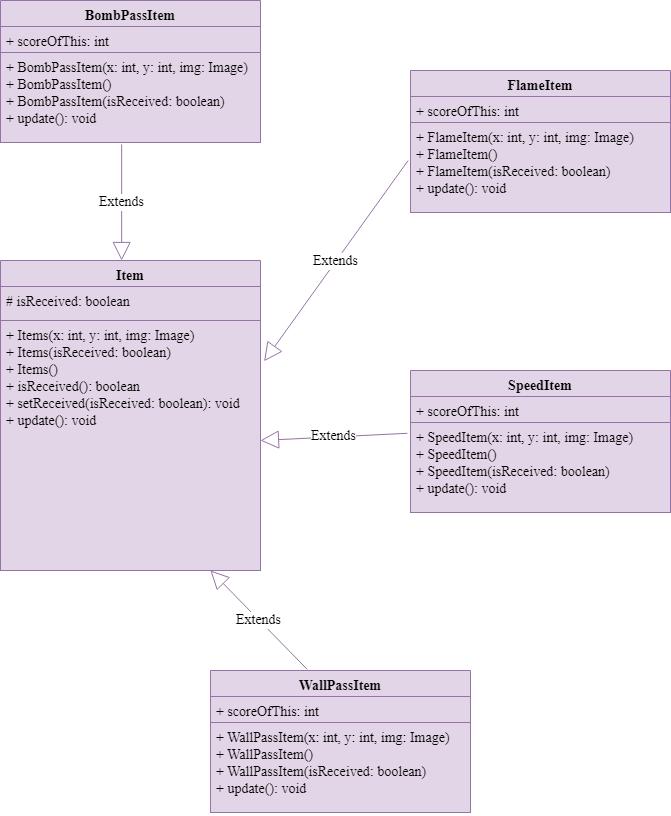

The diagram above was exported from draw.io. Its source (the exported page's mxGraphModel, read from the mxfile embedded in the PNG):
<mxGraphModel dx="1038" dy="556" grid="1" gridSize="10" guides="1" tooltips="1" connect="1" arrows="1" fold="1" page="1" pageScale="1" pageWidth="827" pageHeight="1169" math="0" shadow="0">
  <root>
    <mxCell id="WIyWlLk6GJQsqaUBKTNV-0" />
    <mxCell id="WIyWlLk6GJQsqaUBKTNV-1" parent="WIyWlLk6GJQsqaUBKTNV-0" />
    <mxCell id="L7SuFT5TfGujQ5MH7b7b-0" value="Item" style="swimlane;fontStyle=1;align=center;verticalAlign=top;childLayout=stackLayout;horizontal=1;startSize=26;horizontalStack=0;resizeParent=1;resizeParentMax=0;resizeLast=0;collapsible=1;marginBottom=0;fontFamily=Times New Roman;fontSize=14;fillColor=#e1d5e7;strokeColor=#9673a6;" vertex="1" parent="WIyWlLk6GJQsqaUBKTNV-1">
      <mxGeometry x="620" y="410" width="260" height="310" as="geometry" />
    </mxCell>
    <mxCell id="L7SuFT5TfGujQ5MH7b7b-1" value="# isReceived: boolean" style="text;strokeColor=#9673a6;fillColor=#e1d5e7;align=left;verticalAlign=top;spacingLeft=4;spacingRight=4;overflow=hidden;rotatable=0;points=[[0,0.5],[1,0.5]];portConstraint=eastwest;fontFamily=Times New Roman;fontSize=14;" vertex="1" parent="L7SuFT5TfGujQ5MH7b7b-0">
      <mxGeometry y="26" width="260" height="34" as="geometry" />
    </mxCell>
    <mxCell id="L7SuFT5TfGujQ5MH7b7b-3" value="+ Items(x: int, y: int, img: Image)&#10;+ Items(isReceived: boolean)&#10;+ Items()&#10;+ isReceived(): boolean&#10;+ setReceived(isReceived: boolean): void&#10;+ update(): void" style="text;strokeColor=#9673a6;fillColor=#e1d5e7;align=left;verticalAlign=top;spacingLeft=4;spacingRight=4;overflow=hidden;rotatable=0;points=[[0,0.5],[1,0.5]];portConstraint=eastwest;fontFamily=Times New Roman;fontSize=14;" vertex="1" parent="L7SuFT5TfGujQ5MH7b7b-0">
      <mxGeometry y="60" width="260" height="250" as="geometry" />
    </mxCell>
    <mxCell id="L7SuFT5TfGujQ5MH7b7b-8" value="BombPassItem" style="swimlane;fontStyle=1;align=center;verticalAlign=top;childLayout=stackLayout;horizontal=1;startSize=26;horizontalStack=0;resizeParent=1;resizeParentMax=0;resizeLast=0;collapsible=1;marginBottom=0;fontFamily=Times New Roman;fontSize=14;fillColor=#e1d5e7;strokeColor=#9673a6;" vertex="1" parent="WIyWlLk6GJQsqaUBKTNV-1">
      <mxGeometry x="620" y="150" width="260" height="142" as="geometry" />
    </mxCell>
    <mxCell id="L7SuFT5TfGujQ5MH7b7b-9" value="+ scoreOfThis: int" style="text;strokeColor=#9673a6;fillColor=#e1d5e7;align=left;verticalAlign=top;spacingLeft=4;spacingRight=4;overflow=hidden;rotatable=0;points=[[0,0.5],[1,0.5]];portConstraint=eastwest;fontFamily=Times New Roman;fontSize=14;" vertex="1" parent="L7SuFT5TfGujQ5MH7b7b-8">
      <mxGeometry y="26" width="260" height="26" as="geometry" />
    </mxCell>
    <mxCell id="L7SuFT5TfGujQ5MH7b7b-11" value="+ BombPassItem(x: int, y: int, img: Image)&#10;+ BombPassItem()&#10;+ BombPassItem(isReceived: boolean)&#10;+ update(): void&#10;" style="text;strokeColor=#9673a6;fillColor=#e1d5e7;align=left;verticalAlign=top;spacingLeft=4;spacingRight=4;overflow=hidden;rotatable=0;points=[[0,0.5],[1,0.5]];portConstraint=eastwest;fontFamily=Times New Roman;fontSize=14;" vertex="1" parent="L7SuFT5TfGujQ5MH7b7b-8">
      <mxGeometry y="52" width="260" height="90" as="geometry" />
    </mxCell>
    <mxCell id="L7SuFT5TfGujQ5MH7b7b-12" value="Extends" style="endArrow=block;endSize=16;endFill=0;html=1;rounded=0;fontFamily=Times New Roman;fontSize=14;exitX=0.466;exitY=1.022;exitDx=0;exitDy=0;exitPerimeter=0;entryX=0.466;entryY=0;entryDx=0;entryDy=0;entryPerimeter=0;fillColor=#e1d5e7;strokeColor=#9673a6;" edge="1" parent="WIyWlLk6GJQsqaUBKTNV-1" source="L7SuFT5TfGujQ5MH7b7b-11" target="L7SuFT5TfGujQ5MH7b7b-0">
      <mxGeometry width="160" relative="1" as="geometry">
        <mxPoint x="890" y="270" as="sourcePoint" />
        <mxPoint x="1050" y="270" as="targetPoint" />
      </mxGeometry>
    </mxCell>
    <mxCell id="L7SuFT5TfGujQ5MH7b7b-13" value="FlameItem" style="swimlane;fontStyle=1;align=center;verticalAlign=top;childLayout=stackLayout;horizontal=1;startSize=26;horizontalStack=0;resizeParent=1;resizeParentMax=0;resizeLast=0;collapsible=1;marginBottom=0;fontFamily=Times New Roman;fontSize=14;fillColor=#e1d5e7;strokeColor=#9673a6;" vertex="1" parent="WIyWlLk6GJQsqaUBKTNV-1">
      <mxGeometry x="1030" y="220" width="260" height="142" as="geometry" />
    </mxCell>
    <mxCell id="L7SuFT5TfGujQ5MH7b7b-14" value="+ scoreOfThis: int" style="text;strokeColor=#9673a6;fillColor=#e1d5e7;align=left;verticalAlign=top;spacingLeft=4;spacingRight=4;overflow=hidden;rotatable=0;points=[[0,0.5],[1,0.5]];portConstraint=eastwest;fontFamily=Times New Roman;fontSize=14;" vertex="1" parent="L7SuFT5TfGujQ5MH7b7b-13">
      <mxGeometry y="26" width="260" height="26" as="geometry" />
    </mxCell>
    <mxCell id="L7SuFT5TfGujQ5MH7b7b-16" value="+ FlameItem(x: int, y: int, img: Image)&#10;+ FlameItem()&#10;+ FlameItem(isReceived: boolean)&#10;+ update(): void&#10;" style="text;strokeColor=#9673a6;fillColor=#e1d5e7;align=left;verticalAlign=top;spacingLeft=4;spacingRight=4;overflow=hidden;rotatable=0;points=[[0,0.5],[1,0.5]];portConstraint=eastwest;fontFamily=Times New Roman;fontSize=14;" vertex="1" parent="L7SuFT5TfGujQ5MH7b7b-13">
      <mxGeometry y="52" width="260" height="90" as="geometry" />
    </mxCell>
    <mxCell id="L7SuFT5TfGujQ5MH7b7b-17" value="Extends" style="endArrow=block;endSize=16;endFill=0;html=1;rounded=0;fontFamily=Times New Roman;fontSize=14;exitX=-0.009;exitY=0.422;exitDx=0;exitDy=0;exitPerimeter=0;entryX=1.014;entryY=0.163;entryDx=0;entryDy=0;entryPerimeter=0;fillColor=#e1d5e7;strokeColor=#9673a6;" edge="1" parent="WIyWlLk6GJQsqaUBKTNV-1" source="L7SuFT5TfGujQ5MH7b7b-16" target="L7SuFT5TfGujQ5MH7b7b-3">
      <mxGeometry width="160" relative="1" as="geometry">
        <mxPoint x="890" y="470" as="sourcePoint" />
        <mxPoint x="1050" y="470" as="targetPoint" />
      </mxGeometry>
    </mxCell>
    <mxCell id="L7SuFT5TfGujQ5MH7b7b-18" value="SpeedItem" style="swimlane;fontStyle=1;align=center;verticalAlign=top;childLayout=stackLayout;horizontal=1;startSize=26;horizontalStack=0;resizeParent=1;resizeParentMax=0;resizeLast=0;collapsible=1;marginBottom=0;fontFamily=Times New Roman;fontSize=14;fillColor=#e1d5e7;strokeColor=#9673a6;" vertex="1" parent="WIyWlLk6GJQsqaUBKTNV-1">
      <mxGeometry x="1030" y="520" width="260" height="142" as="geometry" />
    </mxCell>
    <mxCell id="L7SuFT5TfGujQ5MH7b7b-19" value="+ scoreOfThis: int" style="text;strokeColor=#9673a6;fillColor=#e1d5e7;align=left;verticalAlign=top;spacingLeft=4;spacingRight=4;overflow=hidden;rotatable=0;points=[[0,0.5],[1,0.5]];portConstraint=eastwest;fontFamily=Times New Roman;fontSize=14;" vertex="1" parent="L7SuFT5TfGujQ5MH7b7b-18">
      <mxGeometry y="26" width="260" height="26" as="geometry" />
    </mxCell>
    <mxCell id="L7SuFT5TfGujQ5MH7b7b-21" value="+ SpeedItem(x: int, y: int, img: Image)&#10;+ SpeedItem()&#10;+ SpeedItem(isReceived: boolean)&#10;+ update(): void&#10;" style="text;strokeColor=#9673a6;fillColor=#e1d5e7;align=left;verticalAlign=top;spacingLeft=4;spacingRight=4;overflow=hidden;rotatable=0;points=[[0,0.5],[1,0.5]];portConstraint=eastwest;fontFamily=Times New Roman;fontSize=14;" vertex="1" parent="L7SuFT5TfGujQ5MH7b7b-18">
      <mxGeometry y="52" width="260" height="90" as="geometry" />
    </mxCell>
    <mxCell id="L7SuFT5TfGujQ5MH7b7b-22" value="Extends" style="endArrow=block;endSize=16;endFill=0;html=1;rounded=0;fontFamily=Times New Roman;fontSize=14;exitX=-0.012;exitY=0.12;exitDx=0;exitDy=0;exitPerimeter=0;fillColor=#e1d5e7;strokeColor=#9673a6;" edge="1" parent="WIyWlLk6GJQsqaUBKTNV-1" source="L7SuFT5TfGujQ5MH7b7b-21">
      <mxGeometry width="160" relative="1" as="geometry">
        <mxPoint x="890" y="460" as="sourcePoint" />
        <mxPoint x="880" y="590" as="targetPoint" />
      </mxGeometry>
    </mxCell>
    <mxCell id="L7SuFT5TfGujQ5MH7b7b-24" value="WallPassItem" style="swimlane;fontStyle=1;align=center;verticalAlign=top;childLayout=stackLayout;horizontal=1;startSize=26;horizontalStack=0;resizeParent=1;resizeParentMax=0;resizeLast=0;collapsible=1;marginBottom=0;fontFamily=Times New Roman;fontSize=14;fillColor=#e1d5e7;strokeColor=#9673a6;" vertex="1" parent="WIyWlLk6GJQsqaUBKTNV-1">
      <mxGeometry x="830" y="820" width="260" height="142" as="geometry" />
    </mxCell>
    <mxCell id="L7SuFT5TfGujQ5MH7b7b-25" value="+ scoreOfThis: int" style="text;strokeColor=#9673a6;fillColor=#e1d5e7;align=left;verticalAlign=top;spacingLeft=4;spacingRight=4;overflow=hidden;rotatable=0;points=[[0,0.5],[1,0.5]];portConstraint=eastwest;fontFamily=Times New Roman;fontSize=14;" vertex="1" parent="L7SuFT5TfGujQ5MH7b7b-24">
      <mxGeometry y="26" width="260" height="26" as="geometry" />
    </mxCell>
    <mxCell id="L7SuFT5TfGujQ5MH7b7b-27" value="+ WallPassItem(x: int, y: int, img: Image)&#10;+ WallPassItem()&#10;+ WallPassItem(isReceived: boolean)&#10;+ update(): void&#10;" style="text;strokeColor=#9673a6;fillColor=#e1d5e7;align=left;verticalAlign=top;spacingLeft=4;spacingRight=4;overflow=hidden;rotatable=0;points=[[0,0.5],[1,0.5]];portConstraint=eastwest;fontFamily=Times New Roman;fontSize=14;" vertex="1" parent="L7SuFT5TfGujQ5MH7b7b-24">
      <mxGeometry y="52" width="260" height="90" as="geometry" />
    </mxCell>
    <mxCell id="L7SuFT5TfGujQ5MH7b7b-28" value="Extends" style="endArrow=block;endSize=16;endFill=0;html=1;rounded=0;fontFamily=Times New Roman;fontSize=14;exitX=0.372;exitY=-0.008;exitDx=0;exitDy=0;exitPerimeter=0;fillColor=#e1d5e7;strokeColor=#9673a6;" edge="1" parent="WIyWlLk6GJQsqaUBKTNV-1" source="L7SuFT5TfGujQ5MH7b7b-24">
      <mxGeometry width="160" relative="1" as="geometry">
        <mxPoint x="890" y="800" as="sourcePoint" />
        <mxPoint x="830" y="720" as="targetPoint" />
      </mxGeometry>
    </mxCell>
  </root>
</mxGraphModel>